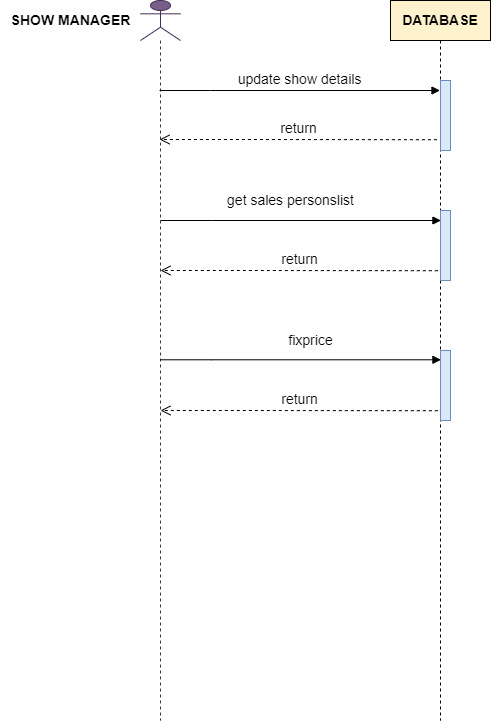

The diagram above was exported from draw.io. Its source (the exported page's mxGraphModel, read from the mxfile embedded in the PNG):
<mxGraphModel dx="3886" dy="824" grid="1" gridSize="10" guides="1" tooltips="1" connect="1" arrows="1" fold="1" page="1" pageScale="1" pageWidth="3000" pageHeight="3000" math="0" shadow="0">
  <root>
    <mxCell id="0" />
    <mxCell id="1" parent="0" />
    <mxCell id="oQT8F_89JYZEktLCuqxa-4" value="&lt;span style=&quot;font-size: 14px&quot;&gt;&lt;b&gt;DATABASE&lt;/b&gt;&lt;/span&gt;" style="shape=umlLifeline;perimeter=lifelinePerimeter;whiteSpace=wrap;html=1;container=1;collapsible=0;recursiveResize=0;outlineConnect=0;fillColor=#fff2cc;strokeColor=#000000;" vertex="1" parent="1">
      <mxGeometry x="130" y="120" width="100" height="720" as="geometry" />
    </mxCell>
    <mxCell id="oQT8F_89JYZEktLCuqxa-5" value="" style="html=1;points=[];perimeter=orthogonalPerimeter;fontSize=14;fillColor=#dae8fc;strokeColor=#6c8ebf;" vertex="1" parent="oQT8F_89JYZEktLCuqxa-4">
      <mxGeometry x="50" y="80" width="10" height="70" as="geometry" />
    </mxCell>
    <mxCell id="G3rka9OTA3xmdh9nCNeZ-10" value="" style="html=1;points=[];perimeter=orthogonalPerimeter;fontSize=14;fillColor=#dae8fc;strokeColor=#6c8ebf;" vertex="1" parent="oQT8F_89JYZEktLCuqxa-4">
      <mxGeometry x="50" y="210" width="10" height="70" as="geometry" />
    </mxCell>
    <mxCell id="G3rka9OTA3xmdh9nCNeZ-14" value="" style="html=1;points=[];perimeter=orthogonalPerimeter;fontSize=14;fillColor=#dae8fc;strokeColor=#6c8ebf;" vertex="1" parent="oQT8F_89JYZEktLCuqxa-4">
      <mxGeometry x="50" y="350" width="10" height="70" as="geometry" />
    </mxCell>
    <mxCell id="oQT8F_89JYZEktLCuqxa-14" value="" style="shape=umlLifeline;participant=umlActor;perimeter=lifelinePerimeter;whiteSpace=wrap;html=1;container=1;collapsible=0;recursiveResize=0;verticalAlign=top;spacingTop=36;outlineConnect=0;fontSize=14;fillColor=#76608a;strokeColor=#432D57;fontColor=#ffffff;" vertex="1" parent="1">
      <mxGeometry x="-120" y="120" width="40" height="720" as="geometry" />
    </mxCell>
    <mxCell id="oQT8F_89JYZEktLCuqxa-15" value="&lt;b&gt;SHOW MANAGER&lt;/b&gt;" style="text;html=1;align=center;verticalAlign=middle;resizable=0;points=[];autosize=1;strokeColor=none;fillColor=none;fontSize=14;" vertex="1" parent="1">
      <mxGeometry x="-260" y="130" width="140" height="20" as="geometry" />
    </mxCell>
    <mxCell id="oQT8F_89JYZEktLCuqxa-16" value="update show details" style="html=1;verticalAlign=bottom;endArrow=block;rounded=0;fontSize=14;" edge="1" parent="1" source="oQT8F_89JYZEktLCuqxa-14" target="oQT8F_89JYZEktLCuqxa-4">
      <mxGeometry width="80" relative="1" as="geometry">
        <mxPoint x="70" y="190" as="sourcePoint" />
        <mxPoint x="40" y="190" as="targetPoint" />
        <Array as="points">
          <mxPoint x="-50" y="210" />
        </Array>
      </mxGeometry>
    </mxCell>
    <mxCell id="oQT8F_89JYZEktLCuqxa-19" value="return" style="html=1;verticalAlign=bottom;endArrow=open;dashed=1;endSize=8;rounded=0;fontSize=14;exitX=-0.36;exitY=0.846;exitDx=0;exitDy=0;exitPerimeter=0;" edge="1" parent="1" source="oQT8F_89JYZEktLCuqxa-5" target="oQT8F_89JYZEktLCuqxa-14">
      <mxGeometry relative="1" as="geometry">
        <mxPoint x="30" y="250" as="sourcePoint" />
        <mxPoint x="-50" y="250" as="targetPoint" />
        <Array as="points">
          <mxPoint x="-20" y="259" />
        </Array>
      </mxGeometry>
    </mxCell>
    <mxCell id="G3rka9OTA3xmdh9nCNeZ-11" value="" style="html=1;verticalAlign=bottom;endArrow=block;rounded=0;fontSize=14;" edge="1" parent="1">
      <mxGeometry width="80" relative="1" as="geometry">
        <mxPoint x="-99.99857142857155" y="340" as="sourcePoint" />
        <mxPoint x="180.43" y="340" as="targetPoint" />
        <Array as="points">
          <mxPoint x="-49.07" y="340" />
        </Array>
      </mxGeometry>
    </mxCell>
    <mxCell id="G3rka9OTA3xmdh9nCNeZ-12" value="get sales personslist" style="text;html=1;align=center;verticalAlign=middle;resizable=0;points=[];autosize=1;strokeColor=none;fillColor=none;fontSize=14;" vertex="1" parent="1">
      <mxGeometry x="-40" y="310" width="140" height="20" as="geometry" />
    </mxCell>
    <mxCell id="G3rka9OTA3xmdh9nCNeZ-13" value="return" style="html=1;verticalAlign=bottom;endArrow=open;dashed=1;endSize=8;rounded=0;fontSize=14;exitX=-0.36;exitY=0.846;exitDx=0;exitDy=0;exitPerimeter=0;" edge="1" parent="1">
      <mxGeometry relative="1" as="geometry">
        <mxPoint x="177.3300000000001" y="390.22" as="sourcePoint" />
        <mxPoint x="-99.99857142857155" y="390" as="targetPoint" />
        <Array as="points">
          <mxPoint x="-19.07" y="390" />
        </Array>
      </mxGeometry>
    </mxCell>
    <mxCell id="G3rka9OTA3xmdh9nCNeZ-15" value="" style="html=1;verticalAlign=bottom;endArrow=block;rounded=0;fontSize=14;" edge="1" parent="1">
      <mxGeometry width="80" relative="1" as="geometry">
        <mxPoint x="-99.99857142857172" y="479.28999999999996" as="sourcePoint" />
        <mxPoint x="180.42999999999984" y="479.28999999999996" as="targetPoint" />
        <Array as="points">
          <mxPoint x="-49.07" y="479.28999999999996" />
        </Array>
      </mxGeometry>
    </mxCell>
    <mxCell id="G3rka9OTA3xmdh9nCNeZ-16" value="fixprice" style="text;html=1;align=center;verticalAlign=middle;resizable=0;points=[];autosize=1;strokeColor=none;fillColor=none;fontSize=14;" vertex="1" parent="1">
      <mxGeometry x="20" y="450" width="60" height="20" as="geometry" />
    </mxCell>
    <mxCell id="G3rka9OTA3xmdh9nCNeZ-18" value="return" style="html=1;verticalAlign=bottom;endArrow=open;dashed=1;endSize=8;rounded=0;fontSize=14;exitX=-0.36;exitY=0.846;exitDx=0;exitDy=0;exitPerimeter=0;" edge="1" parent="1">
      <mxGeometry relative="1" as="geometry">
        <mxPoint x="177.32999999999993" y="530.22" as="sourcePoint" />
        <mxPoint x="-99.99857142857172" y="530" as="targetPoint" />
        <Array as="points">
          <mxPoint x="-19.07" y="530" />
        </Array>
      </mxGeometry>
    </mxCell>
  </root>
</mxGraphModel>